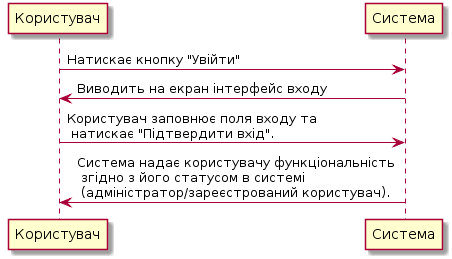

The diagram above was rendered by PlantUML. Its source (embedded in the PNG):
@startuml
Користувач -> Система: Натискає кнопку "Увійти" 
Користувач <- Система: Виводить на екран інтерфейс входу
Користувач -> Система: Користувач заповнює поля входу та \n натискає "Підтвердити вхід".
Користувач <- Система: Система надає користувачу функціональність \n згідно з його статусом в системі \n (адміністратор/зареєстрований користувач).
@enduml